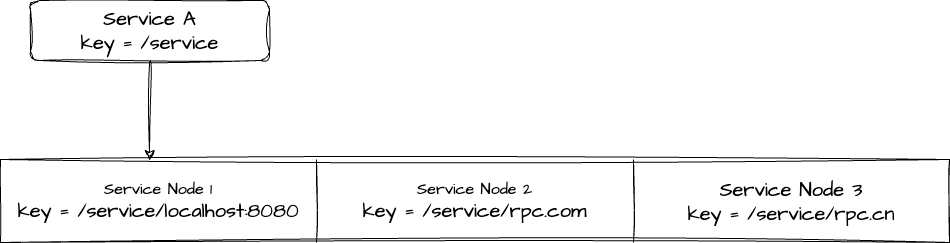

The diagram above was exported from draw.io. Its source (the exported page's mxGraphModel, read from the mxfile embedded in the PNG):
<mxGraphModel dx="1246" dy="1305" grid="0" gridSize="10" guides="1" tooltips="1" connect="1" arrows="1" fold="1" page="0" pageScale="1" pageWidth="827" pageHeight="1169" math="0" shadow="0">
  <root>
    <mxCell id="0" />
    <mxCell id="1" parent="0" />
    <mxCell id="7xqfSsuxEAQQus2F5BwF-1" value="Service A&lt;br&gt;key = /service" style="rounded=1;whiteSpace=wrap;html=1;sketch=1;hachureGap=4;jiggle=2;curveFitting=1;fontFamily=Architects Daughter;fontSource=https%3A%2F%2Ffonts.googleapis.com%2Fcss%3Ffamily%3DArchitects%2BDaughter;fontSize=20;" vertex="1" parent="1">
      <mxGeometry x="22" y="-124" width="239" height="60" as="geometry" />
    </mxCell>
    <mxCell id="7xqfSsuxEAQQus2F5BwF-2" value="" style="shape=table;startSize=0;container=1;collapsible=0;childLayout=tableLayout;fontSize=16;sketch=1;hachureGap=4;jiggle=2;curveFitting=1;fontFamily=Architects Daughter;fontSource=https%3A%2F%2Ffonts.googleapis.com%2Fcss%3Ffamily%3DArchitects%2BDaughter;" vertex="1" parent="1">
      <mxGeometry x="-8" y="35" width="949" height="83" as="geometry" />
    </mxCell>
    <mxCell id="7xqfSsuxEAQQus2F5BwF-3" value="" style="shape=tableRow;horizontal=0;startSize=0;swimlaneHead=0;swimlaneBody=0;strokeColor=inherit;top=0;left=0;bottom=0;right=0;collapsible=0;dropTarget=0;fillColor=none;points=[[0,0.5],[1,0.5]];portConstraint=eastwest;fontSize=16;sketch=1;hachureGap=4;jiggle=2;curveFitting=1;fontFamily=Architects Daughter;fontSource=https%3A%2F%2Ffonts.googleapis.com%2Fcss%3Ffamily%3DArchitects%2BDaughter;" vertex="1" parent="7xqfSsuxEAQQus2F5BwF-2">
      <mxGeometry width="949" height="83" as="geometry" />
    </mxCell>
    <mxCell id="7xqfSsuxEAQQus2F5BwF-4" value="Service Node 1&lt;br style=&quot;border-color: var(--border-color); font-size: 20px;&quot;&gt;&lt;span style=&quot;font-size: 20px;&quot;&gt;key = /service/localhost:8080&lt;/span&gt;" style="shape=partialRectangle;html=1;whiteSpace=wrap;connectable=0;strokeColor=inherit;overflow=hidden;fillColor=none;top=0;left=0;bottom=0;right=0;pointerEvents=1;fontSize=16;sketch=1;hachureGap=4;jiggle=2;curveFitting=1;fontFamily=Architects Daughter;fontSource=https%3A%2F%2Ffonts.googleapis.com%2Fcss%3Ffamily%3DArchitects%2BDaughter;" vertex="1" parent="7xqfSsuxEAQQus2F5BwF-3">
      <mxGeometry width="316" height="83" as="geometry">
        <mxRectangle width="316" height="83" as="alternateBounds" />
      </mxGeometry>
    </mxCell>
    <mxCell id="7xqfSsuxEAQQus2F5BwF-5" value="Service Node 2&lt;br style=&quot;border-color: var(--border-color); font-size: 20px;&quot;&gt;&lt;span style=&quot;font-size: 20px;&quot;&gt;key = /service/rpc.com&lt;/span&gt;" style="shape=partialRectangle;html=1;whiteSpace=wrap;connectable=0;strokeColor=inherit;overflow=hidden;fillColor=none;top=0;left=0;bottom=0;right=0;pointerEvents=1;fontSize=16;sketch=1;hachureGap=4;jiggle=2;curveFitting=1;fontFamily=Architects Daughter;fontSource=https%3A%2F%2Ffonts.googleapis.com%2Fcss%3Ffamily%3DArchitects%2BDaughter;" vertex="1" parent="7xqfSsuxEAQQus2F5BwF-3">
      <mxGeometry x="316" width="317" height="83" as="geometry">
        <mxRectangle width="317" height="83" as="alternateBounds" />
      </mxGeometry>
    </mxCell>
    <mxCell id="7xqfSsuxEAQQus2F5BwF-6" value="&lt;meta charset=&quot;utf-8&quot;&gt;&lt;span style=&quot;color: rgb(0, 0, 0); font-family: &amp;quot;Architects Daughter&amp;quot;; font-size: 20px; font-style: normal; font-variant-ligatures: normal; font-variant-caps: normal; font-weight: 400; letter-spacing: normal; orphans: 2; text-align: center; text-indent: 0px; text-transform: none; widows: 2; word-spacing: 0px; -webkit-text-stroke-width: 0px; background-color: rgb(255, 255, 255); text-decoration-thickness: initial; text-decoration-style: initial; text-decoration-color: initial; float: none; display: inline !important;&quot;&gt;Service Node 3&lt;/span&gt;&lt;br style=&quot;border-color: var(--border-color); color: rgb(0, 0, 0); font-family: &amp;quot;Architects Daughter&amp;quot;; font-size: 20px; font-style: normal; font-variant-ligatures: normal; font-variant-caps: normal; font-weight: 400; letter-spacing: normal; orphans: 2; text-align: center; text-indent: 0px; text-transform: none; widows: 2; word-spacing: 0px; -webkit-text-stroke-width: 0px; background-color: rgb(255, 255, 255); text-decoration-thickness: initial; text-decoration-style: initial; text-decoration-color: initial;&quot;&gt;&lt;span style=&quot;color: rgb(0, 0, 0); font-family: &amp;quot;Architects Daughter&amp;quot;; font-size: 20px; font-style: normal; font-variant-ligatures: normal; font-variant-caps: normal; font-weight: 400; letter-spacing: normal; orphans: 2; text-align: center; text-indent: 0px; text-transform: none; widows: 2; word-spacing: 0px; -webkit-text-stroke-width: 0px; background-color: rgb(255, 255, 255); text-decoration-thickness: initial; text-decoration-style: initial; text-decoration-color: initial; float: none; display: inline !important;&quot;&gt;key = /service/rpc.cn&lt;/span&gt;" style="shape=partialRectangle;html=1;whiteSpace=wrap;connectable=0;strokeColor=inherit;overflow=hidden;fillColor=none;top=0;left=0;bottom=0;right=0;pointerEvents=1;fontSize=16;sketch=1;hachureGap=4;jiggle=2;curveFitting=1;fontFamily=Architects Daughter;fontSource=https%3A%2F%2Ffonts.googleapis.com%2Fcss%3Ffamily%3DArchitects%2BDaughter;" vertex="1" parent="7xqfSsuxEAQQus2F5BwF-3">
      <mxGeometry x="633" width="316" height="83" as="geometry">
        <mxRectangle width="316" height="83" as="alternateBounds" />
      </mxGeometry>
    </mxCell>
    <mxCell id="18cb1l3_0PfZ5mVQ6FAY-1" style="edgeStyle=none;curved=1;rounded=0;sketch=1;hachureGap=4;jiggle=2;curveFitting=1;orthogonalLoop=1;jettySize=auto;html=1;entryX=0.157;entryY=0.012;entryDx=0;entryDy=0;entryPerimeter=0;fontFamily=Architects Daughter;fontSource=https%3A%2F%2Ffonts.googleapis.com%2Fcss%3Ffamily%3DArchitects%2BDaughter;fontSize=16;startSize=8;endSize=8;" edge="1" parent="1" source="7xqfSsuxEAQQus2F5BwF-1" target="7xqfSsuxEAQQus2F5BwF-3">
      <mxGeometry relative="1" as="geometry" />
    </mxCell>
  </root>
</mxGraphModel>